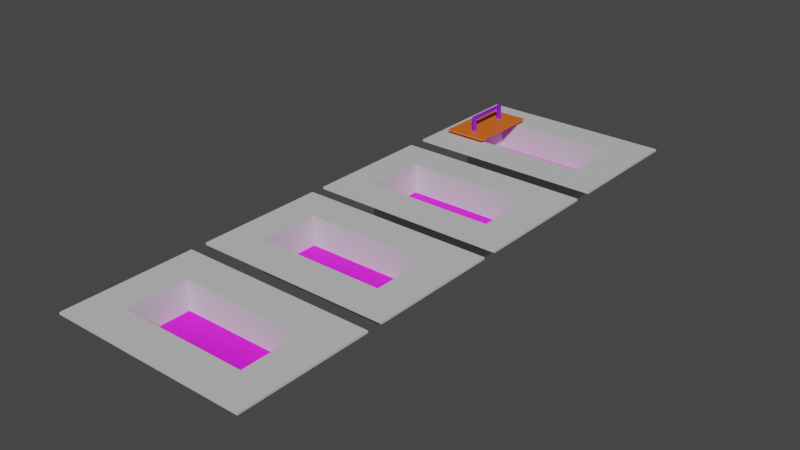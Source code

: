 # Source: whirlpool_bins.blend  (saved by Blender 3.0.42; exported with 4.5.12 LTS)
import bpy
from mathutils import Matrix  # noqa: F401  (used for matrix-valued properties, if any)

bpy.ops.wm.read_factory_settings(use_empty=True)
scene = bpy.context.scene
scene.name = 'Scene'

# ---- collections
col_collection = bpy.data.collections.new('Collection'); scene.collection.children.link(col_collection)

# ---- images (referenced by path relative to the original .blend; pixels are not part of the script)
import os
ASSET_DIR = os.environ.get("B2B_ASSET_DIR", "")  # directory of the original .blend (textures are referenced by path, not embedded)
HERE = os.path.dirname(os.path.abspath(__file__))  # packed textures are extracted next to this script under _unpacked/

def load_image(name, relpath, width, height, colorspace="sRGB"):
    """Load a texture the original file referenced (path relative to the .blend, or extracted next to this script)."""
    p = next((c for c in (os.path.join(HERE, relpath), os.path.join(ASSET_DIR, relpath)) if relpath and os.path.exists(c)), "")
    if p:
        img = bpy.data.images.load(p, check_existing=True)
        img.name = name
    else:  # same state as the original file: an image datablock whose file is absent (Cycles renders it pink)
        img = bpy.data.images.new(name, width, height)
        img.source = "FILE"
        img.filepath = "//" + (relpath or name)
    img.colorspace_settings.name = colorspace
    return img
img_earth_1_png = load_image('earth_1.png', 'earth_1.png', 1024, 1024, 'sRGB')
img_earth_2_png = load_image('earth_2.png', 'earth_2.png', 1024, 1024, 'sRGB')
img_abydos_1_png = load_image('abydos_1.png', 'abydos_1.png', 1024, 1024, 'sRGB')
img_abydos_2_png = load_image('abydos_2.png', 'abydos_2.png', 1024, 1024, 'sRGB')

# ---- materials (node trees are filled in below, after node groups)
mat_plastic = bpy.data.materials.new('Plastic')
mat_plastic.use_transparent_shadow = False
mat_decals_003 = bpy.data.materials.new('Decals.003')
mat_decals_003.use_transparent_shadow = False
mat_plastic_001 = bpy.data.materials.new('Plastic.001')
mat_plastic_001.use_transparent_shadow = False
mat_decals = bpy.data.materials.new('Decals')
mat_decals.use_transparent_shadow = False
mat_plastic_002 = bpy.data.materials.new('Plastic.002')
mat_plastic_002.use_transparent_shadow = False
mat_decals_001 = bpy.data.materials.new('Decals.001')
mat_decals_001.use_transparent_shadow = False
mat_plastic_003 = bpy.data.materials.new('Plastic.003')
mat_plastic_003.use_transparent_shadow = False
mat_decals_002 = bpy.data.materials.new('Decals.002')
mat_decals_002.use_transparent_shadow = False
mat_lid = bpy.data.materials.new('Lid')
mat_lid.use_transparent_shadow = False
mat_handle = bpy.data.materials.new('Handle')
mat_handle.use_transparent_shadow = False

# ---- material node trees
mat_plastic.use_nodes = True; mat_plastic.node_tree.nodes.clear()
_N = mat_plastic.node_tree.nodes; _L = mat_plastic.node_tree.links
n0 = _N.new('ShaderNodeBsdfPrincipled'); n0.name = 'Principled BSDF'; n0.location = (10, 300)
n0.distribution = 'GGX'
n0.subsurface_method = 'RANDOM_WALK_SKIN'
n0.inputs[0].default_value = (0.6, 0.6, 0.6, 1.0)
n0.inputs[3].default_value = 1.45
n0.inputs[27].default_value = (0.0, 0.0, 0.0, 1.0)
n0.inputs[28].default_value = 1.0
n1 = _N.new('ShaderNodeOutputMaterial'); n1.name = 'Material Output'; n1.location = (300, 300)
_L.new(n0.outputs[0], n1.inputs[0])
n1.is_active_output = True
mat_decals_003.use_nodes = True; mat_decals_003.node_tree.nodes.clear()
_N = mat_decals_003.node_tree.nodes; _L = mat_decals_003.node_tree.links
n0 = _N.new('ShaderNodeBsdfPrincipled'); n0.name = 'Principled BSDF'; n0.location = (10, 300)
n0.distribution = 'GGX'
n0.subsurface_method = 'RANDOM_WALK_SKIN'
n0.inputs[3].default_value = 1.45
n0.inputs[27].default_value = (0.0, 0.0, 0.0, 1.0)
n0.inputs[28].default_value = 1.0
n1 = _N.new('ShaderNodeOutputMaterial'); n1.name = 'Material Output'; n1.location = (300, 300)
n2 = _N.new('ShaderNodeTexImage'); n2.name = 'Image Texture'; n2.location = (-280, 260)
n2.image = img_earth_1_png
_L.new(n0.outputs[0], n1.inputs[0])
_L.new(n2.outputs[0], n0.inputs[0])
n1.is_active_output = True
mat_plastic_001.use_nodes = True; mat_plastic_001.node_tree.nodes.clear()
_N = mat_plastic_001.node_tree.nodes; _L = mat_plastic_001.node_tree.links
n0 = _N.new('ShaderNodeBsdfPrincipled'); n0.name = 'Principled BSDF'; n0.location = (10, 300)
n0.distribution = 'GGX'
n0.subsurface_method = 'RANDOM_WALK_SKIN'
n0.inputs[0].default_value = (0.6, 0.6, 0.6, 1.0)
n0.inputs[3].default_value = 1.45
n0.inputs[27].default_value = (0.0, 0.0, 0.0, 1.0)
n0.inputs[28].default_value = 1.0
n1 = _N.new('ShaderNodeOutputMaterial'); n1.name = 'Material Output'; n1.location = (300, 300)
_L.new(n0.outputs[0], n1.inputs[0])
n1.is_active_output = True
mat_decals.use_nodes = True; mat_decals.node_tree.nodes.clear()
_N = mat_decals.node_tree.nodes; _L = mat_decals.node_tree.links
n0 = _N.new('ShaderNodeBsdfPrincipled'); n0.name = 'Principled BSDF'; n0.location = (10, 300)
n0.distribution = 'GGX'
n0.subsurface_method = 'RANDOM_WALK_SKIN'
n0.inputs[3].default_value = 1.45
n0.inputs[27].default_value = (0.0, 0.0, 0.0, 1.0)
n0.inputs[28].default_value = 1.0
n1 = _N.new('ShaderNodeOutputMaterial'); n1.name = 'Material Output'; n1.location = (300, 300)
n2 = _N.new('ShaderNodeTexImage'); n2.name = 'Image Texture'; n2.location = (-280, 260)
n2.image = img_earth_2_png
_L.new(n0.outputs[0], n1.inputs[0])
_L.new(n2.outputs[0], n0.inputs[0])
n1.is_active_output = True
mat_plastic_002.use_nodes = True; mat_plastic_002.node_tree.nodes.clear()
_N = mat_plastic_002.node_tree.nodes; _L = mat_plastic_002.node_tree.links
n0 = _N.new('ShaderNodeBsdfPrincipled'); n0.name = 'Principled BSDF'; n0.location = (10, 300)
n0.distribution = 'GGX'
n0.subsurface_method = 'RANDOM_WALK_SKIN'
n0.inputs[0].default_value = (0.6, 0.6, 0.6, 1.0)
n0.inputs[3].default_value = 1.45
n0.inputs[27].default_value = (0.0, 0.0, 0.0, 1.0)
n0.inputs[28].default_value = 1.0
n1 = _N.new('ShaderNodeOutputMaterial'); n1.name = 'Material Output'; n1.location = (300, 300)
_L.new(n0.outputs[0], n1.inputs[0])
n1.is_active_output = True
mat_decals_001.use_nodes = True; mat_decals_001.node_tree.nodes.clear()
_N = mat_decals_001.node_tree.nodes; _L = mat_decals_001.node_tree.links
n0 = _N.new('ShaderNodeBsdfPrincipled'); n0.name = 'Principled BSDF'; n0.location = (10, 300)
n0.distribution = 'GGX'
n0.subsurface_method = 'RANDOM_WALK_SKIN'
n0.inputs[3].default_value = 1.45
n0.inputs[27].default_value = (0.0, 0.0, 0.0, 1.0)
n0.inputs[28].default_value = 1.0
n1 = _N.new('ShaderNodeOutputMaterial'); n1.name = 'Material Output'; n1.location = (300, 300)
n2 = _N.new('ShaderNodeTexImage'); n2.name = 'Image Texture'; n2.location = (-280, 260)
n2.image = img_abydos_1_png
_L.new(n0.outputs[0], n1.inputs[0])
_L.new(n2.outputs[0], n0.inputs[0])
n1.is_active_output = True
mat_plastic_003.use_nodes = True; mat_plastic_003.node_tree.nodes.clear()
_N = mat_plastic_003.node_tree.nodes; _L = mat_plastic_003.node_tree.links
n0 = _N.new('ShaderNodeBsdfPrincipled'); n0.name = 'Principled BSDF'; n0.location = (10, 300)
n0.distribution = 'GGX'
n0.subsurface_method = 'RANDOM_WALK_SKIN'
n0.inputs[0].default_value = (0.6, 0.6, 0.6, 1.0)
n0.inputs[3].default_value = 1.45
n0.inputs[27].default_value = (0.0, 0.0, 0.0, 1.0)
n0.inputs[28].default_value = 1.0
n1 = _N.new('ShaderNodeOutputMaterial'); n1.name = 'Material Output'; n1.location = (300, 300)
_L.new(n0.outputs[0], n1.inputs[0])
n1.is_active_output = True
mat_decals_002.use_nodes = True; mat_decals_002.node_tree.nodes.clear()
_N = mat_decals_002.node_tree.nodes; _L = mat_decals_002.node_tree.links
n0 = _N.new('ShaderNodeBsdfPrincipled'); n0.name = 'Principled BSDF'; n0.location = (10, 300)
n0.distribution = 'GGX'
n0.subsurface_method = 'RANDOM_WALK_SKIN'
n0.inputs[3].default_value = 1.45
n0.inputs[27].default_value = (0.0, 0.0, 0.0, 1.0)
n0.inputs[28].default_value = 1.0
n1 = _N.new('ShaderNodeOutputMaterial'); n1.name = 'Material Output'; n1.location = (300, 300)
n2 = _N.new('ShaderNodeTexImage'); n2.name = 'Image Texture'; n2.location = (-280, 260)
n2.image = img_abydos_2_png
_L.new(n0.outputs[0], n1.inputs[0])
_L.new(n2.outputs[0], n0.inputs[0])
n1.is_active_output = True
mat_lid.use_nodes = True; mat_lid.node_tree.nodes.clear()
_N = mat_lid.node_tree.nodes; _L = mat_lid.node_tree.links
n0 = _N.new('ShaderNodeBsdfPrincipled'); n0.name = 'Principled BSDF'; n0.location = (10, 300)
n0.distribution = 'GGX'
n0.subsurface_method = 'RANDOM_WALK_SKIN'
n0.inputs[0].default_value = (0.8, 0.148, 0.01005, 1.0)
n0.inputs[3].default_value = 1.45
n0.inputs[27].default_value = (0.0, 0.0, 0.0, 1.0)
n0.inputs[28].default_value = 1.0
n1 = _N.new('ShaderNodeOutputMaterial'); n1.name = 'Material Output'; n1.location = (300, 300)
_L.new(n0.outputs[0], n1.inputs[0])
n1.is_active_output = True
mat_handle.use_nodes = True; mat_handle.node_tree.nodes.clear()
_N = mat_handle.node_tree.nodes; _L = mat_handle.node_tree.links
n0 = _N.new('ShaderNodeBsdfPrincipled'); n0.name = 'Principled BSDF'; n0.location = (10, 300)
n0.distribution = 'GGX'
n0.subsurface_method = 'RANDOM_WALK_SKIN'
n0.inputs[0].default_value = (0.2592, 0.006018, 0.8, 1.0)
n0.inputs[3].default_value = 1.45
n0.inputs[27].default_value = (0.0, 0.0, 0.0, 1.0)
n0.inputs[28].default_value = 1.0
n1 = _N.new('ShaderNodeOutputMaterial'); n1.name = 'Material Output'; n1.location = (300, 300)
_L.new(n0.outputs[0], n1.inputs[0])
n1.is_active_output = True

# ---- world
world_world = bpy.data.worlds.new('World'); scene.world = world_world
world_world.use_nodes = True; world_world.node_tree.nodes.clear()
_N = world_world.node_tree.nodes; _L = world_world.node_tree.links
n0 = _N.new('ShaderNodeOutputWorld'); n0.name = 'World Output'; n0.location = (300, 300)
n1 = _N.new('ShaderNodeBackground'); n1.name = 'Background'; n1.location = (10, 300)
n1.inputs[0].default_value = (0.05088, 0.05088, 0.05088, 1.0)
_L.new(n1.outputs[0], n0.inputs[0])
n0.is_active_output = True
world_world.color = (0.05088, 0.05088, 0.05088)
world_world.use_sun_shadow = False
world_world.sun_shadow_jitter_overblur = 0.0

# ---- meshes
me_cube_001 = bpy.data.meshes.new('Cube.001')
me_cube_001.from_pydata([(-0.304, -0.1464, 0.000601), (-0.2969, -0.1394, 0.149), (-0.304, 0.1464, 0.000601), (-0.2969, 0.1394, 0.149), (0.304, -0.1464, 0.000601), (0.2969, -0.1394, 0.149), (0.304, 0.1464, 0.000601), (0.2969, 0.1394, 0.149), (-0.304, -0.1464, 0.149), (-0.304, 0.1464, 0.149), (0.304, 0.1464, 0.149), (0.304, -0.1464, 0.149), (-0.2969, -0.1394, 0.009925), (-0.2969, 0.1394, 0.009925), (0.2969, 0.1394, 0.009925), (0.2969, -0.1394, 0.009925), (-0.4573, -0.3031, 0.149), (-0.4573, 0.3031, 0.149), (0.4573, 0.3031, 0.149), (0.4573, -0.3031, 0.149), (-0.304, -0.1464, 0.149), (-0.304, 0.1464, 0.149), (0.304, 0.1464, 0.149), (0.304, -0.1464, 0.149), (-0.4573, -0.3031, 0.149), (-0.4573, 0.3031, 0.149), (0.4573, 0.3031, 0.149), (0.4573, -0.3031, 0.149), (-0.304, -0.1464, 0.149), (-0.304, 0.1464, 0.149), (0.304, 0.1464, 0.149), (0.304, -0.1464, 0.149), (-0.4573, -0.3031, 0.149), (-0.4573, 0.3031, 0.149), (0.4573, 0.3031, 0.149), (0.4573, -0.3031, 0.149), (-0.304, -0.1464, 0.149), (-0.304, 0.1464, 0.149), (0.304, 0.1464, 0.149), (0.304, -0.1464, 0.149), (-0.4573, -0.3031, 0.149), (-0.4573, 0.3031, 0.149), (0.4573, 0.3031, 0.149), (0.4573, -0.3031, 0.149), (-0.4573, -0.3031, 0.149), (-0.4573, -0.3031, 0.149), (-0.4573, 0.3031, 0.149), (-0.4573, 0.3031, 0.149), (-0.304, -0.1464, 0.139), (-0.4573, -0.3031, 0.139), (-0.4573, 0.3031, 0.139), (-0.304, 0.1464, 0.139), (0.304, -0.1464, 0.139), (0.4573, -0.3031, 0.139), (0.4573, 0.3031, 0.139), (0.304, 0.1464, 0.139)], [], [(0, 8, 9, 2), (2, 9, 10, 6), (6, 10, 11, 4), (4, 11, 8, 0), (2, 6, 4, 0), (1, 5, 15, 12), (1, 3, 9, 8), (3, 7, 10, 9), (7, 5, 11, 10), (5, 1, 8, 11), (14, 13, 12, 15), (7, 3, 13, 14), (5, 7, 14, 15), (3, 1, 12, 13), (18, 17, 25, 26), (16, 19, 27, 24), (11, 8, 20, 23), (8, 9, 21, 20), (23, 22, 30, 31), (24, 25, 33, 32), (26, 27, 35, 34), (22, 21, 29, 30), (9, 10, 22, 21), (19, 18, 26, 27), (10, 11, 23, 22), (17, 16, 24, 25), (29, 30, 38, 37), (31, 28, 36, 39), (34, 33, 41, 42), (32, 35, 43, 40), (21, 20, 28, 29), (27, 24, 32, 35), (25, 26, 34, 33), (20, 23, 31, 28), (36, 37, 41, 40), (39, 36, 40, 43), (37, 38, 42, 41), (38, 39, 43, 42), (35, 34, 42, 43), (33, 32, 40, 41), (30, 31, 39, 38), (28, 29, 37, 36), (44, 45, 46, 47), (48, 49, 50, 51), (52, 53, 49, 48), (51, 50, 54, 55), (55, 54, 53, 52), (37, 36, 48, 51), (43, 40, 49, 53), (24, 32, 45, 44), (40, 41, 50, 49), (38, 37, 51, 55), (32, 33, 46, 45), (41, 42, 54, 50), (39, 38, 55, 52), (42, 43, 53, 54), (25, 24, 44, 47), (33, 25, 47, 46), (36, 39, 52, 48)])
me_cube_001.polygons.foreach_set('material_index', [0, 0, 0, 0, 0, 0, 0, 0, 0, 0, 1, 0, 0, 0, 0, 0, 0, 0, 0, 0, 0, 0, 0, 0, 0, 0, 0, 0, 0, 0, 0, 0, 0, 0, 0, 0, 0, 0, 0, 0, 0, 0, 0, 0, 0, 0, 0, 0, 0, 0, 0, 0, 0, 0, 0, 0, 0, 0, 0])
_uv = me_cube_001.uv_layers.new(name='UVMap')
_uv.uv.foreach_set('vector', [0.375, 0.0, 0.625, 0.0, 0.625, 0.25, 0.375, 0.25, 0.375, 0.25, 0.625, 0.25, 0.625, 0.5, 0.375, 0.5, 0.375, 0.5, 0.625, 0.5, 0.625, 0.75, 0.375, 0.75, 0.375, 0.75, 0.625, 0.75, 0.625, 1.0, 0.375, 1.0, 0.125, 0.5, 0.375, 0.5, 0.375, 0.75, 0.125, 0.75, 0.8721, 0.744, 0.6279, 0.744, 0.6279, 0.744, 0.8721, 0.744, 0.8721, 0.744, 0.8721, 0.506, 0.875, 0.5, 0.875, 0.75, 0.8721, 0.506, 0.6279, 0.506, 0.625, 0.5, 0.875, 0.5, 0.6279, 0.506, 0.6279, 0.744, 0.625, 0.75, 0.625, 0.5, 0.6279, 0.744, 0.8721, 0.744, 0.875, 0.75, 0.625, 0.75, 0.01414, 0.958, 0.01414, 0.05639, 0.8606, 0.05639, 0.8606, 0.958, 0.6279, 0.506, 0.8721, 0.506, 0.8721, 0.506, 0.6279, 0.506, 0.6279, 0.744, 0.6279, 0.506, 0.6279, 0.506, 0.6279, 0.744, 0.8721, 0.506, 0.8721, 0.744, 0.8721, 0.744, 0.8721, 0.506, 0.0, 0.0, 0.0, 0.0, 0.0, 0.0, 0.0, 0.0, 0.0, 0.0, 0.0, 0.0, 0.0, 0.0, 0.0, 0.0, 0.625, 0.75, 0.875, 0.75, 0.875, 0.75, 0.625, 0.75, 0.875, 0.75, 0.875, 0.5, 0.875, 0.5, 0.875, 0.75, 0.625, 0.75, 0.625, 0.5, 0.625, 0.5, 0.625, 0.75, 0.0, 0.0, 0.0, 0.0, 0.0, 0.0, 0.0, 0.0, 0.0, 0.0, 0.0, 0.0, 0.0, 0.0, 0.0, 0.0, 0.625, 0.5, 0.875, 0.5, 0.875, 0.5, 0.625, 0.5, 0.875, 0.5, 0.625, 0.5, 0.625, 0.5, 0.875, 0.5, 0.0, 0.0, 0.0, 0.0, 0.0, 0.0, 0.0, 0.0, 0.625, 0.5, 0.625, 0.75, 0.625, 0.75, 0.625, 0.5, 0.0, 0.0, 0.0, 0.0, 0.0, 0.0, 0.0, 0.0, 0.875, 0.5, 0.625, 0.5, 0.625, 0.5, 0.875, 0.5, 0.625, 0.75, 0.875, 0.75, 0.875, 0.75, 0.625, 0.75, 0.0, 0.0, 0.0, 0.0, 0.0, 0.0, 0.0, 0.0, 0.0, 0.0, 0.0, 0.0, 0.0, 0.0, 0.0, 0.0, 0.875, 0.5, 0.875, 0.75, 0.875, 0.75, 0.875, 0.5, 0.0, 0.0, 0.0, 0.0, 0.0, 0.0, 0.0, 0.0, 0.0, 0.0, 0.0, 0.0, 0.0, 0.0, 0.0, 0.0, 0.875, 0.75, 0.625, 0.75, 0.625, 0.75, 0.875, 0.75, 0.625, 0.0, 0.625, 0.25, 0.625, 0.25, 0.625, 0.0, 0.625, 0.75, 0.625, 1.0, 0.625, 1.0, 0.625, 0.75, 0.625, 0.25, 0.625, 0.5, 0.625, 0.5, 0.625, 0.25, 0.625, 0.5, 0.625, 0.75, 0.625, 0.75, 0.625, 0.5, 0.0, 0.0, 0.0, 0.0, 0.0, 0.0, 0.0, 0.0, 0.0, 0.0, 0.0, 0.0, 0.0, 0.0, 0.0, 0.0, 0.625, 0.5, 0.625, 0.75, 0.625, 0.75, 0.625, 0.5, 0.875, 0.75, 0.875, 0.5, 0.875, 0.5, 0.875, 0.75, 0.0, 0.0, 0.0, 0.0, 0.0, 0.0, 0.0, 0.0, 0.625, 0.0, 0.625, 0.0, 0.625, 0.25, 0.625, 0.25, 0.625, 0.75, 0.625, 0.75, 0.625, 1.0, 0.625, 1.0, 0.625, 0.25, 0.625, 0.25, 0.625, 0.5, 0.625, 0.5, 0.625, 0.5, 0.625, 0.5, 0.625, 0.75, 0.625, 0.75, 0.625, 0.25, 0.625, 0.0, 0.625, 0.0, 0.625, 0.25, 0.625, 0.75, 0.625, 1.0, 0.625, 1.0, 0.625, 0.75, 0.0, 0.0, 0.0, 0.0, 0.0, 0.0, 0.0, 0.0, 0.625, 0.0, 0.625, 0.25, 0.625, 0.25, 0.625, 0.0, 0.625, 0.5, 0.625, 0.25, 0.625, 0.25, 0.625, 0.5, 0.0, 0.0, 0.0, 0.0, 0.0, 0.0, 0.0, 0.0, 0.625, 0.25, 0.625, 0.5, 0.625, 0.5, 0.625, 0.25, 0.625, 0.75, 0.625, 0.5, 0.625, 0.5, 0.625, 0.75, 0.625, 0.5, 0.625, 0.75, 0.625, 0.75, 0.625, 0.5, 0.0, 0.0, 0.0, 0.0, 0.0, 0.0, 0.0, 0.0, 0.0, 0.0, 0.0, 0.0, 0.0, 0.0, 0.0, 0.0, 0.625, 1.0, 0.625, 0.75, 0.625, 0.75, 0.625, 1.0])
me_cube_001.materials.append(mat_plastic)
me_cube_001.materials.append(mat_decals_003)
me_cube_001.use_remesh_fix_poles = True
me_cube_001.use_remesh_preserve_attributes = False
me_cube_001.update()
me_cube_003 = bpy.data.meshes.new('Cube.003')
me_cube_003.from_pydata([(-0.304, -0.1464, 0.000601), (-0.2969, -0.1394, 0.149), (-0.304, 0.1464, 0.000601), (-0.2969, 0.1394, 0.149), (0.304, -0.1464, 0.000601), (0.2969, -0.1394, 0.149), (0.304, 0.1464, 0.000601), (0.2969, 0.1394, 0.149), (-0.304, -0.1464, 0.149), (-0.304, 0.1464, 0.149), (0.304, 0.1464, 0.149), (0.304, -0.1464, 0.149), (-0.2969, -0.1394, 0.009925), (-0.2969, 0.1394, 0.009925), (0.2969, 0.1394, 0.009925), (0.2969, -0.1394, 0.009925), (-0.4573, -0.3031, 0.149), (-0.4573, 0.3031, 0.149), (0.4573, 0.3031, 0.149), (0.4573, -0.3031, 0.149), (-0.304, -0.1464, 0.149), (-0.304, 0.1464, 0.149), (0.304, 0.1464, 0.149), (0.304, -0.1464, 0.149), (-0.4573, -0.3031, 0.149), (-0.4573, 0.3031, 0.149), (0.4573, 0.3031, 0.149), (0.4573, -0.3031, 0.149), (-0.304, -0.1464, 0.149), (-0.304, 0.1464, 0.149), (0.304, 0.1464, 0.149), (0.304, -0.1464, 0.149), (-0.4573, -0.3031, 0.149), (-0.4573, 0.3031, 0.149), (0.4573, 0.3031, 0.149), (0.4573, -0.3031, 0.149), (-0.304, -0.1464, 0.149), (-0.304, 0.1464, 0.149), (0.304, 0.1464, 0.149), (0.304, -0.1464, 0.149), (-0.4573, -0.3031, 0.149), (-0.4573, 0.3031, 0.149), (0.4573, 0.3031, 0.149), (0.4573, -0.3031, 0.149), (-0.4573, -0.3031, 0.149), (-0.4573, -0.3031, 0.149), (-0.4573, 0.3031, 0.149), (-0.4573, 0.3031, 0.149), (-0.304, -0.1464, 0.139), (-0.4573, -0.3031, 0.139), (-0.4573, 0.3031, 0.139), (-0.304, 0.1464, 0.139), (0.304, -0.1464, 0.139), (0.4573, -0.3031, 0.139), (0.4573, 0.3031, 0.139), (0.304, 0.1464, 0.139)], [], [(0, 8, 9, 2), (2, 9, 10, 6), (6, 10, 11, 4), (4, 11, 8, 0), (2, 6, 4, 0), (1, 5, 15, 12), (1, 3, 9, 8), (3, 7, 10, 9), (7, 5, 11, 10), (5, 1, 8, 11), (14, 13, 12, 15), (7, 3, 13, 14), (5, 7, 14, 15), (3, 1, 12, 13), (18, 17, 25, 26), (16, 19, 27, 24), (11, 8, 20, 23), (8, 9, 21, 20), (23, 22, 30, 31), (24, 25, 33, 32), (26, 27, 35, 34), (22, 21, 29, 30), (9, 10, 22, 21), (19, 18, 26, 27), (10, 11, 23, 22), (17, 16, 24, 25), (29, 30, 38, 37), (31, 28, 36, 39), (34, 33, 41, 42), (32, 35, 43, 40), (21, 20, 28, 29), (27, 24, 32, 35), (25, 26, 34, 33), (20, 23, 31, 28), (36, 37, 41, 40), (39, 36, 40, 43), (37, 38, 42, 41), (38, 39, 43, 42), (35, 34, 42, 43), (33, 32, 40, 41), (30, 31, 39, 38), (28, 29, 37, 36), (44, 45, 46, 47), (48, 49, 50, 51), (52, 53, 49, 48), (51, 50, 54, 55), (55, 54, 53, 52), (37, 36, 48, 51), (43, 40, 49, 53), (24, 32, 45, 44), (40, 41, 50, 49), (38, 37, 51, 55), (32, 33, 46, 45), (41, 42, 54, 50), (39, 38, 55, 52), (42, 43, 53, 54), (25, 24, 44, 47), (33, 25, 47, 46), (36, 39, 52, 48)])
me_cube_003.polygons.foreach_set('material_index', [0, 0, 0, 0, 0, 0, 0, 0, 0, 0, 1, 0, 0, 0, 0, 0, 0, 0, 0, 0, 0, 0, 0, 0, 0, 0, 0, 0, 0, 0, 0, 0, 0, 0, 0, 0, 0, 0, 0, 0, 0, 0, 0, 0, 0, 0, 0, 0, 0, 0, 0, 0, 0, 0, 0, 0, 0, 0, 0])
_uv = me_cube_003.uv_layers.new(name='UVMap')
_uv.uv.foreach_set('vector', [0.375, 0.0, 0.625, 0.0, 0.625, 0.25, 0.375, 0.25, 0.375, 0.25, 0.625, 0.25, 0.625, 0.5, 0.375, 0.5, 0.375, 0.5, 0.625, 0.5, 0.625, 0.75, 0.375, 0.75, 0.375, 0.75, 0.625, 0.75, 0.625, 1.0, 0.375, 1.0, 0.125, 0.5, 0.375, 0.5, 0.375, 0.75, 0.125, 0.75, 0.8721, 0.744, 0.6279, 0.744, 0.6279, 0.744, 0.8721, 0.744, 0.8721, 0.744, 0.8721, 0.506, 0.875, 0.5, 0.875, 0.75, 0.8721, 0.506, 0.6279, 0.506, 0.625, 0.5, 0.875, 0.5, 0.6279, 0.506, 0.6279, 0.744, 0.625, 0.75, 0.625, 0.5, 0.6279, 0.744, 0.8721, 0.744, 0.875, 0.75, 0.625, 0.75, 0.1424, 0.8657, 0.1424, 0.1263, 0.8365, 0.1263, 0.8365, 0.8657, 0.6279, 0.506, 0.8721, 0.506, 0.8721, 0.506, 0.6279, 0.506, 0.6279, 0.744, 0.6279, 0.506, 0.6279, 0.506, 0.6279, 0.744, 0.8721, 0.506, 0.8721, 0.744, 0.8721, 0.744, 0.8721, 0.506, 0.0, 0.0, 0.0, 0.0, 0.0, 0.0, 0.0, 0.0, 0.0, 0.0, 0.0, 0.0, 0.0, 0.0, 0.0, 0.0, 0.625, 0.75, 0.875, 0.75, 0.875, 0.75, 0.625, 0.75, 0.875, 0.75, 0.875, 0.5, 0.875, 0.5, 0.875, 0.75, 0.625, 0.75, 0.625, 0.5, 0.625, 0.5, 0.625, 0.75, 0.0, 0.0, 0.0, 0.0, 0.0, 0.0, 0.0, 0.0, 0.0, 0.0, 0.0, 0.0, 0.0, 0.0, 0.0, 0.0, 0.625, 0.5, 0.875, 0.5, 0.875, 0.5, 0.625, 0.5, 0.875, 0.5, 0.625, 0.5, 0.625, 0.5, 0.875, 0.5, 0.0, 0.0, 0.0, 0.0, 0.0, 0.0, 0.0, 0.0, 0.625, 0.5, 0.625, 0.75, 0.625, 0.75, 0.625, 0.5, 0.0, 0.0, 0.0, 0.0, 0.0, 0.0, 0.0, 0.0, 0.875, 0.5, 0.625, 0.5, 0.625, 0.5, 0.875, 0.5, 0.625, 0.75, 0.875, 0.75, 0.875, 0.75, 0.625, 0.75, 0.0, 0.0, 0.0, 0.0, 0.0, 0.0, 0.0, 0.0, 0.0, 0.0, 0.0, 0.0, 0.0, 0.0, 0.0, 0.0, 0.875, 0.5, 0.875, 0.75, 0.875, 0.75, 0.875, 0.5, 0.0, 0.0, 0.0, 0.0, 0.0, 0.0, 0.0, 0.0, 0.0, 0.0, 0.0, 0.0, 0.0, 0.0, 0.0, 0.0, 0.875, 0.75, 0.625, 0.75, 0.625, 0.75, 0.875, 0.75, 0.625, 0.0, 0.625, 0.25, 0.625, 0.25, 0.625, 0.0, 0.625, 0.75, 0.625, 1.0, 0.625, 1.0, 0.625, 0.75, 0.625, 0.25, 0.625, 0.5, 0.625, 0.5, 0.625, 0.25, 0.625, 0.5, 0.625, 0.75, 0.625, 0.75, 0.625, 0.5, 0.0, 0.0, 0.0, 0.0, 0.0, 0.0, 0.0, 0.0, 0.0, 0.0, 0.0, 0.0, 0.0, 0.0, 0.0, 0.0, 0.625, 0.5, 0.625, 0.75, 0.625, 0.75, 0.625, 0.5, 0.875, 0.75, 0.875, 0.5, 0.875, 0.5, 0.875, 0.75, 0.0, 0.0, 0.0, 0.0, 0.0, 0.0, 0.0, 0.0, 0.625, 0.0, 0.625, 0.0, 0.625, 0.25, 0.625, 0.25, 0.625, 0.75, 0.625, 0.75, 0.625, 1.0, 0.625, 1.0, 0.625, 0.25, 0.625, 0.25, 0.625, 0.5, 0.625, 0.5, 0.625, 0.5, 0.625, 0.5, 0.625, 0.75, 0.625, 0.75, 0.625, 0.25, 0.625, 0.0, 0.625, 0.0, 0.625, 0.25, 0.625, 0.75, 0.625, 1.0, 0.625, 1.0, 0.625, 0.75, 0.0, 0.0, 0.0, 0.0, 0.0, 0.0, 0.0, 0.0, 0.625, 0.0, 0.625, 0.25, 0.625, 0.25, 0.625, 0.0, 0.625, 0.5, 0.625, 0.25, 0.625, 0.25, 0.625, 0.5, 0.0, 0.0, 0.0, 0.0, 0.0, 0.0, 0.0, 0.0, 0.625, 0.25, 0.625, 0.5, 0.625, 0.5, 0.625, 0.25, 0.625, 0.75, 0.625, 0.5, 0.625, 0.5, 0.625, 0.75, 0.625, 0.5, 0.625, 0.75, 0.625, 0.75, 0.625, 0.5, 0.0, 0.0, 0.0, 0.0, 0.0, 0.0, 0.0, 0.0, 0.0, 0.0, 0.0, 0.0, 0.0, 0.0, 0.0, 0.0, 0.625, 1.0, 0.625, 0.75, 0.625, 0.75, 0.625, 1.0])
me_cube_003.materials.append(mat_plastic_001)
me_cube_003.materials.append(mat_decals)
me_cube_003.use_remesh_fix_poles = True
me_cube_003.use_remesh_preserve_attributes = False
me_cube_003.update()
me_cube_004 = bpy.data.meshes.new('Cube.004')
me_cube_004.from_pydata([(-0.304, -0.1464, 0.000601), (-0.2969, -0.1394, 0.149), (-0.304, 0.1464, 0.000601), (-0.2969, 0.1394, 0.149), (0.304, -0.1464, 0.000601), (0.2969, -0.1394, 0.149), (0.304, 0.1464, 0.000601), (0.2969, 0.1394, 0.149), (-0.304, -0.1464, 0.149), (-0.304, 0.1464, 0.149), (0.304, 0.1464, 0.149), (0.304, -0.1464, 0.149), (-0.2969, -0.1394, 0.009925), (-0.2969, 0.1394, 0.009925), (0.2969, 0.1394, 0.009925), (0.2969, -0.1394, 0.009925), (-0.4573, -0.3031, 0.149), (-0.4573, 0.3031, 0.149), (0.4573, 0.3031, 0.149), (0.4573, -0.3031, 0.149), (-0.304, -0.1464, 0.149), (-0.304, 0.1464, 0.149), (0.304, 0.1464, 0.149), (0.304, -0.1464, 0.149), (-0.4573, -0.3031, 0.149), (-0.4573, 0.3031, 0.149), (0.4573, 0.3031, 0.149), (0.4573, -0.3031, 0.149), (-0.304, -0.1464, 0.149), (-0.304, 0.1464, 0.149), (0.304, 0.1464, 0.149), (0.304, -0.1464, 0.149), (-0.4573, -0.3031, 0.149), (-0.4573, 0.3031, 0.149), (0.4573, 0.3031, 0.149), (0.4573, -0.3031, 0.149), (-0.304, -0.1464, 0.149), (-0.304, 0.1464, 0.149), (0.304, 0.1464, 0.149), (0.304, -0.1464, 0.149), (-0.4573, -0.3031, 0.149), (-0.4573, 0.3031, 0.149), (0.4573, 0.3031, 0.149), (0.4573, -0.3031, 0.149), (-0.4573, -0.3031, 0.149), (-0.4573, -0.3031, 0.149), (-0.4573, 0.3031, 0.149), (-0.4573, 0.3031, 0.149), (-0.304, -0.1464, 0.139), (-0.4573, -0.3031, 0.139), (-0.4573, 0.3031, 0.139), (-0.304, 0.1464, 0.139), (0.304, -0.1464, 0.139), (0.4573, -0.3031, 0.139), (0.4573, 0.3031, 0.139), (0.304, 0.1464, 0.139)], [], [(0, 8, 9, 2), (2, 9, 10, 6), (6, 10, 11, 4), (4, 11, 8, 0), (2, 6, 4, 0), (1, 5, 15, 12), (1, 3, 9, 8), (3, 7, 10, 9), (7, 5, 11, 10), (5, 1, 8, 11), (14, 13, 12, 15), (7, 3, 13, 14), (5, 7, 14, 15), (3, 1, 12, 13), (18, 17, 25, 26), (16, 19, 27, 24), (11, 8, 20, 23), (8, 9, 21, 20), (23, 22, 30, 31), (24, 25, 33, 32), (26, 27, 35, 34), (22, 21, 29, 30), (9, 10, 22, 21), (19, 18, 26, 27), (10, 11, 23, 22), (17, 16, 24, 25), (29, 30, 38, 37), (31, 28, 36, 39), (34, 33, 41, 42), (32, 35, 43, 40), (21, 20, 28, 29), (27, 24, 32, 35), (25, 26, 34, 33), (20, 23, 31, 28), (36, 37, 41, 40), (39, 36, 40, 43), (37, 38, 42, 41), (38, 39, 43, 42), (35, 34, 42, 43), (33, 32, 40, 41), (30, 31, 39, 38), (28, 29, 37, 36), (44, 45, 46, 47), (48, 49, 50, 51), (52, 53, 49, 48), (51, 50, 54, 55), (55, 54, 53, 52), (37, 36, 48, 51), (43, 40, 49, 53), (24, 32, 45, 44), (40, 41, 50, 49), (38, 37, 51, 55), (32, 33, 46, 45), (41, 42, 54, 50), (39, 38, 55, 52), (42, 43, 53, 54), (25, 24, 44, 47), (33, 25, 47, 46), (36, 39, 52, 48)])
me_cube_004.polygons.foreach_set('material_index', [0, 0, 0, 0, 0, 0, 0, 0, 0, 0, 1, 0, 0, 0, 0, 0, 0, 0, 0, 0, 0, 0, 0, 0, 0, 0, 0, 0, 0, 0, 0, 0, 0, 0, 0, 0, 0, 0, 0, 0, 0, 0, 0, 0, 0, 0, 0, 0, 0, 0, 0, 0, 0, 0, 0, 0, 0, 0, 0])
_uv = me_cube_004.uv_layers.new(name='UVMap')
_uv.uv.foreach_set('vector', [0.375, 0.0, 0.625, 0.0, 0.625, 0.25, 0.375, 0.25, 0.375, 0.25, 0.625, 0.25, 0.625, 0.5, 0.375, 0.5, 0.375, 0.5, 0.625, 0.5, 0.625, 0.75, 0.375, 0.75, 0.375, 0.75, 0.625, 0.75, 0.625, 1.0, 0.375, 1.0, 0.125, 0.5, 0.375, 0.5, 0.375, 0.75, 0.125, 0.75, 0.8721, 0.744, 0.6279, 0.744, 0.6279, 0.744, 0.8721, 0.744, 0.8721, 0.744, 0.8721, 0.506, 0.875, 0.5, 0.875, 0.75, 0.8721, 0.506, 0.6279, 0.506, 0.625, 0.5, 0.875, 0.5, 0.6279, 0.506, 0.6279, 0.744, 0.625, 0.75, 0.625, 0.5, 0.6279, 0.744, 0.8721, 0.744, 0.875, 0.75, 0.625, 0.75, 0.07125, 0.9272, 0.07125, 0.0786, 0.8679, 0.0786, 0.8679, 0.9272, 0.6279, 0.506, 0.8721, 0.506, 0.8721, 0.506, 0.6279, 0.506, 0.6279, 0.744, 0.6279, 0.506, 0.6279, 0.506, 0.6279, 0.744, 0.8721, 0.506, 0.8721, 0.744, 0.8721, 0.744, 0.8721, 0.506, 0.0, 0.0, 0.0, 0.0, 0.0, 0.0, 0.0, 0.0, 0.0, 0.0, 0.0, 0.0, 0.0, 0.0, 0.0, 0.0, 0.625, 0.75, 0.875, 0.75, 0.875, 0.75, 0.625, 0.75, 0.875, 0.75, 0.875, 0.5, 0.875, 0.5, 0.875, 0.75, 0.625, 0.75, 0.625, 0.5, 0.625, 0.5, 0.625, 0.75, 0.0, 0.0, 0.0, 0.0, 0.0, 0.0, 0.0, 0.0, 0.0, 0.0, 0.0, 0.0, 0.0, 0.0, 0.0, 0.0, 0.625, 0.5, 0.875, 0.5, 0.875, 0.5, 0.625, 0.5, 0.875, 0.5, 0.625, 0.5, 0.625, 0.5, 0.875, 0.5, 0.0, 0.0, 0.0, 0.0, 0.0, 0.0, 0.0, 0.0, 0.625, 0.5, 0.625, 0.75, 0.625, 0.75, 0.625, 0.5, 0.0, 0.0, 0.0, 0.0, 0.0, 0.0, 0.0, 0.0, 0.875, 0.5, 0.625, 0.5, 0.625, 0.5, 0.875, 0.5, 0.625, 0.75, 0.875, 0.75, 0.875, 0.75, 0.625, 0.75, 0.0, 0.0, 0.0, 0.0, 0.0, 0.0, 0.0, 0.0, 0.0, 0.0, 0.0, 0.0, 0.0, 0.0, 0.0, 0.0, 0.875, 0.5, 0.875, 0.75, 0.875, 0.75, 0.875, 0.5, 0.0, 0.0, 0.0, 0.0, 0.0, 0.0, 0.0, 0.0, 0.0, 0.0, 0.0, 0.0, 0.0, 0.0, 0.0, 0.0, 0.875, 0.75, 0.625, 0.75, 0.625, 0.75, 0.875, 0.75, 0.625, 0.0, 0.625, 0.25, 0.625, 0.25, 0.625, 0.0, 0.625, 0.75, 0.625, 1.0, 0.625, 1.0, 0.625, 0.75, 0.625, 0.25, 0.625, 0.5, 0.625, 0.5, 0.625, 0.25, 0.625, 0.5, 0.625, 0.75, 0.625, 0.75, 0.625, 0.5, 0.0, 0.0, 0.0, 0.0, 0.0, 0.0, 0.0, 0.0, 0.0, 0.0, 0.0, 0.0, 0.0, 0.0, 0.0, 0.0, 0.625, 0.5, 0.625, 0.75, 0.625, 0.75, 0.625, 0.5, 0.875, 0.75, 0.875, 0.5, 0.875, 0.5, 0.875, 0.75, 0.0, 0.0, 0.0, 0.0, 0.0, 0.0, 0.0, 0.0, 0.625, 0.0, 0.625, 0.0, 0.625, 0.25, 0.625, 0.25, 0.625, 0.75, 0.625, 0.75, 0.625, 1.0, 0.625, 1.0, 0.625, 0.25, 0.625, 0.25, 0.625, 0.5, 0.625, 0.5, 0.625, 0.5, 0.625, 0.5, 0.625, 0.75, 0.625, 0.75, 0.625, 0.25, 0.625, 0.0, 0.625, 0.0, 0.625, 0.25, 0.625, 0.75, 0.625, 1.0, 0.625, 1.0, 0.625, 0.75, 0.0, 0.0, 0.0, 0.0, 0.0, 0.0, 0.0, 0.0, 0.625, 0.0, 0.625, 0.25, 0.625, 0.25, 0.625, 0.0, 0.625, 0.5, 0.625, 0.25, 0.625, 0.25, 0.625, 0.5, 0.0, 0.0, 0.0, 0.0, 0.0, 0.0, 0.0, 0.0, 0.625, 0.25, 0.625, 0.5, 0.625, 0.5, 0.625, 0.25, 0.625, 0.75, 0.625, 0.5, 0.625, 0.5, 0.625, 0.75, 0.625, 0.5, 0.625, 0.75, 0.625, 0.75, 0.625, 0.5, 0.0, 0.0, 0.0, 0.0, 0.0, 0.0, 0.0, 0.0, 0.0, 0.0, 0.0, 0.0, 0.0, 0.0, 0.0, 0.0, 0.625, 1.0, 0.625, 0.75, 0.625, 0.75, 0.625, 1.0])
me_cube_004.materials.append(mat_plastic_002)
me_cube_004.materials.append(mat_decals_001)
me_cube_004.use_remesh_fix_poles = True
me_cube_004.use_remesh_preserve_attributes = False
me_cube_004.update()
me_cube_005 = bpy.data.meshes.new('Cube.005')
me_cube_005.from_pydata([(-0.304, -0.1464, 0.000601), (-0.2969, -0.1394, 0.149), (-0.304, 0.1464, 0.000601), (-0.2969, 0.1394, 0.149), (0.304, -0.1464, 0.000601), (0.2969, -0.1394, 0.149), (0.304, 0.1464, 0.000601), (0.2969, 0.1394, 0.149), (-0.304, -0.1464, 0.149), (-0.304, 0.1464, 0.149), (0.304, 0.1464, 0.149), (0.304, -0.1464, 0.149), (-0.2969, -0.1394, 0.009925), (-0.2969, 0.1394, 0.009925), (0.2969, 0.1394, 0.009925), (0.2969, -0.1394, 0.009925), (-0.4573, -0.3031, 0.149), (-0.4573, 0.3031, 0.149), (0.4573, 0.3031, 0.149), (0.4573, -0.3031, 0.149), (-0.304, -0.1464, 0.149), (-0.304, 0.1464, 0.149), (0.304, 0.1464, 0.149), (0.304, -0.1464, 0.149), (-0.4573, -0.3031, 0.149), (-0.4573, 0.3031, 0.149), (0.4573, 0.3031, 0.149), (0.4573, -0.3031, 0.149), (-0.304, -0.1464, 0.149), (-0.304, 0.1464, 0.149), (0.304, 0.1464, 0.149), (0.304, -0.1464, 0.149), (-0.4573, -0.3031, 0.149), (-0.4573, 0.3031, 0.149), (0.4573, 0.3031, 0.149), (0.4573, -0.3031, 0.149), (-0.304, -0.1464, 0.149), (-0.304, 0.1464, 0.149), (0.304, 0.1464, 0.149), (0.304, -0.1464, 0.149), (-0.4573, -0.3031, 0.149), (-0.4573, 0.3031, 0.149), (0.4573, 0.3031, 0.149), (0.4573, -0.3031, 0.149), (-0.4573, -0.3031, 0.149), (-0.4573, -0.3031, 0.149), (-0.4573, 0.3031, 0.149), (-0.4573, 0.3031, 0.149), (-0.304, -0.1464, 0.139), (-0.4573, -0.3031, 0.139), (-0.4573, 0.3031, 0.139), (-0.304, 0.1464, 0.139), (0.304, -0.1464, 0.139), (0.4573, -0.3031, 0.139), (0.4573, 0.3031, 0.139), (0.304, 0.1464, 0.139)], [], [(0, 8, 9, 2), (2, 9, 10, 6), (6, 10, 11, 4), (4, 11, 8, 0), (2, 6, 4, 0), (1, 5, 15, 12), (1, 3, 9, 8), (3, 7, 10, 9), (7, 5, 11, 10), (5, 1, 8, 11), (14, 13, 12, 15), (7, 3, 13, 14), (5, 7, 14, 15), (3, 1, 12, 13), (18, 17, 25, 26), (16, 19, 27, 24), (11, 8, 20, 23), (8, 9, 21, 20), (23, 22, 30, 31), (24, 25, 33, 32), (26, 27, 35, 34), (22, 21, 29, 30), (9, 10, 22, 21), (19, 18, 26, 27), (10, 11, 23, 22), (17, 16, 24, 25), (29, 30, 38, 37), (31, 28, 36, 39), (34, 33, 41, 42), (32, 35, 43, 40), (21, 20, 28, 29), (27, 24, 32, 35), (25, 26, 34, 33), (20, 23, 31, 28), (36, 37, 41, 40), (39, 36, 40, 43), (37, 38, 42, 41), (38, 39, 43, 42), (35, 34, 42, 43), (33, 32, 40, 41), (30, 31, 39, 38), (28, 29, 37, 36), (44, 45, 46, 47), (48, 49, 50, 51), (52, 53, 49, 48), (51, 50, 54, 55), (55, 54, 53, 52), (37, 36, 48, 51), (43, 40, 49, 53), (24, 32, 45, 44), (40, 41, 50, 49), (38, 37, 51, 55), (32, 33, 46, 45), (41, 42, 54, 50), (39, 38, 55, 52), (42, 43, 53, 54), (25, 24, 44, 47), (33, 25, 47, 46), (36, 39, 52, 48)])
me_cube_005.polygons.foreach_set('material_index', [0, 0, 0, 0, 0, 0, 0, 0, 0, 0, 1, 0, 0, 0, 0, 0, 0, 0, 0, 0, 0, 0, 0, 0, 0, 0, 0, 0, 0, 0, 0, 0, 0, 0, 0, 0, 0, 0, 0, 0, 0, 0, 0, 0, 0, 0, 0, 0, 0, 0, 0, 0, 0, 0, 0, 0, 0, 0, 0])
_uv = me_cube_005.uv_layers.new(name='UVMap')
_uv.uv.foreach_set('vector', [0.375, 0.0, 0.625, 0.0, 0.625, 0.25, 0.375, 0.25, 0.375, 0.25, 0.625, 0.25, 0.625, 0.5, 0.375, 0.5, 0.375, 0.5, 0.625, 0.5, 0.625, 0.75, 0.375, 0.75, 0.375, 0.75, 0.625, 0.75, 0.625, 1.0, 0.375, 1.0, 0.125, 0.5, 0.375, 0.5, 0.375, 0.75, 0.125, 0.75, 0.8721, 0.744, 0.6279, 0.744, 0.6279, 0.744, 0.8721, 0.744, 0.8721, 0.744, 0.8721, 0.506, 0.875, 0.5, 0.875, 0.75, 0.8721, 0.506, 0.6279, 0.506, 0.625, 0.5, 0.875, 0.5, 0.6279, 0.506, 0.6279, 0.744, 0.625, 0.75, 0.625, 0.5, 0.6279, 0.744, 0.8721, 0.744, 0.875, 0.75, 0.625, 0.75, 0.0139, 0.9823, 0.0139, 0.02053, 0.9168, 0.02053, 0.9168, 0.9823, 0.6279, 0.506, 0.8721, 0.506, 0.8721, 0.506, 0.6279, 0.506, 0.6279, 0.744, 0.6279, 0.506, 0.6279, 0.506, 0.6279, 0.744, 0.8721, 0.506, 0.8721, 0.744, 0.8721, 0.744, 0.8721, 0.506, 0.0, 0.0, 0.0, 0.0, 0.0, 0.0, 0.0, 0.0, 0.0, 0.0, 0.0, 0.0, 0.0, 0.0, 0.0, 0.0, 0.625, 0.75, 0.875, 0.75, 0.875, 0.75, 0.625, 0.75, 0.875, 0.75, 0.875, 0.5, 0.875, 0.5, 0.875, 0.75, 0.625, 0.75, 0.625, 0.5, 0.625, 0.5, 0.625, 0.75, 0.0, 0.0, 0.0, 0.0, 0.0, 0.0, 0.0, 0.0, 0.0, 0.0, 0.0, 0.0, 0.0, 0.0, 0.0, 0.0, 0.625, 0.5, 0.875, 0.5, 0.875, 0.5, 0.625, 0.5, 0.875, 0.5, 0.625, 0.5, 0.625, 0.5, 0.875, 0.5, 0.0, 0.0, 0.0, 0.0, 0.0, 0.0, 0.0, 0.0, 0.625, 0.5, 0.625, 0.75, 0.625, 0.75, 0.625, 0.5, 0.0, 0.0, 0.0, 0.0, 0.0, 0.0, 0.0, 0.0, 0.875, 0.5, 0.625, 0.5, 0.625, 0.5, 0.875, 0.5, 0.625, 0.75, 0.875, 0.75, 0.875, 0.75, 0.625, 0.75, 0.0, 0.0, 0.0, 0.0, 0.0, 0.0, 0.0, 0.0, 0.0, 0.0, 0.0, 0.0, 0.0, 0.0, 0.0, 0.0, 0.875, 0.5, 0.875, 0.75, 0.875, 0.75, 0.875, 0.5, 0.0, 0.0, 0.0, 0.0, 0.0, 0.0, 0.0, 0.0, 0.0, 0.0, 0.0, 0.0, 0.0, 0.0, 0.0, 0.0, 0.875, 0.75, 0.625, 0.75, 0.625, 0.75, 0.875, 0.75, 0.625, 0.0, 0.625, 0.25, 0.625, 0.25, 0.625, 0.0, 0.625, 0.75, 0.625, 1.0, 0.625, 1.0, 0.625, 0.75, 0.625, 0.25, 0.625, 0.5, 0.625, 0.5, 0.625, 0.25, 0.625, 0.5, 0.625, 0.75, 0.625, 0.75, 0.625, 0.5, 0.0, 0.0, 0.0, 0.0, 0.0, 0.0, 0.0, 0.0, 0.0, 0.0, 0.0, 0.0, 0.0, 0.0, 0.0, 0.0, 0.625, 0.5, 0.625, 0.75, 0.625, 0.75, 0.625, 0.5, 0.875, 0.75, 0.875, 0.5, 0.875, 0.5, 0.875, 0.75, 0.0, 0.0, 0.0, 0.0, 0.0, 0.0, 0.0, 0.0, 0.625, 0.0, 0.625, 0.0, 0.625, 0.25, 0.625, 0.25, 0.625, 0.75, 0.625, 0.75, 0.625, 1.0, 0.625, 1.0, 0.625, 0.25, 0.625, 0.25, 0.625, 0.5, 0.625, 0.5, 0.625, 0.5, 0.625, 0.5, 0.625, 0.75, 0.625, 0.75, 0.625, 0.25, 0.625, 0.0, 0.625, 0.0, 0.625, 0.25, 0.625, 0.75, 0.625, 1.0, 0.625, 1.0, 0.625, 0.75, 0.0, 0.0, 0.0, 0.0, 0.0, 0.0, 0.0, 0.0, 0.625, 0.0, 0.625, 0.25, 0.625, 0.25, 0.625, 0.0, 0.625, 0.5, 0.625, 0.25, 0.625, 0.25, 0.625, 0.5, 0.0, 0.0, 0.0, 0.0, 0.0, 0.0, 0.0, 0.0, 0.625, 0.25, 0.625, 0.5, 0.625, 0.5, 0.625, 0.25, 0.625, 0.75, 0.625, 0.5, 0.625, 0.5, 0.625, 0.75, 0.625, 0.5, 0.625, 0.75, 0.625, 0.75, 0.625, 0.5, 0.0, 0.0, 0.0, 0.0, 0.0, 0.0, 0.0, 0.0, 0.0, 0.0, 0.0, 0.0, 0.0, 0.0, 0.0, 0.0, 0.625, 1.0, 0.625, 0.75, 0.625, 0.75, 0.625, 1.0])
me_cube_005.materials.append(mat_plastic_003)
me_cube_005.materials.append(mat_decals_002)
me_cube_005.use_remesh_fix_poles = True
me_cube_005.use_remesh_preserve_attributes = False
me_cube_005.update()
me_plane_002 = bpy.data.meshes.new('Plane.002')
me_plane_002.from_pydata([(-0.3144, 0.09664, 0.1747), (-0.3101, 0.09233, 0.1747), (-0.3042, 0.09075, 0.1747), (-0.2983, 0.09233, 0.1747), (-0.294, 0.09664, 0.1747), (-0.2924, 0.1025, 0.1747), (-0.294, 0.1084, 0.1747), (-0.2983, 0.1127, 0.1747), (-0.3042, 0.1143, 0.1747), (-0.3101, 0.1127, 0.1747), (-0.3144, 0.1084, 0.1747), (-0.316, 0.1025, 0.1747), (-0.3144, 0.09836, 0.2315), (-0.3101, 0.09531, 0.2284), (-0.3042, 0.0942, 0.2273), (-0.2983, 0.09531, 0.2284), (-0.294, 0.09836, 0.2315), (-0.2924, 0.1025, 0.2356), (-0.294, 0.1067, 0.2398), (-0.2983, 0.1097, 0.2428), (-0.3042, 0.1109, 0.2439), (-0.3101, 0.1097, 0.2428), (-0.3144, 0.1067, 0.2398), (-0.316, 0.1025, 0.2356), (-0.3144, -0.09736, 0.2315), (-0.3101, -0.09432, 0.2284), (-0.3042, -0.0932, 0.2273), (-0.2983, -0.09432, 0.2284), (-0.294, -0.09736, 0.2315), (-0.2924, -0.1015, 0.2356), (-0.294, -0.1057, 0.2398), (-0.2983, -0.1087, 0.2428), (-0.3042, -0.1099, 0.2439), (-0.3101, -0.1087, 0.2428), (-0.3144, -0.1057, 0.2398), (-0.316, -0.1015, 0.2356), (-0.3144, -0.09564, 0.1747), (-0.3101, -0.09133, 0.1747), (-0.3042, -0.08975, 0.1747), (-0.2983, -0.09133, 0.1747), (-0.294, -0.09564, 0.1747), (-0.2924, -0.1015, 0.1747), (-0.294, -0.1074, 0.1747), (-0.2983, -0.1117, 0.1747), (-0.3042, -0.1133, 0.1747), (-0.3101, -0.1117, 0.1747), (-0.3144, -0.1074, 0.1747), (-0.316, -0.1015, 0.1747), (-0.2034, -0.1712, 0.1646), (-0.4046, -0.1712, 0.1646), (-0.2034, 0.1736, 0.1646), (-0.4046, 0.1736, 0.1646), (-0.2034, -0.1712, 0.1746), (-0.2034, 0.1736, 0.1746), (-0.4046, 0.1736, 0.1746), (-0.4046, -0.1712, 0.1746)], [], [(0, 12, 23, 11), (1, 13, 12, 0), (2, 14, 13, 1), (3, 15, 14, 2), (4, 16, 15, 3), (5, 17, 16, 4), (6, 18, 17, 5), (7, 19, 18, 6), (8, 20, 19, 7), (9, 21, 20, 8), (10, 22, 21, 9), (11, 23, 22, 10), (12, 24, 35, 23), (13, 25, 24, 12), (14, 26, 25, 13), (15, 27, 26, 14), (16, 28, 27, 15), (17, 29, 28, 16), (18, 30, 29, 17), (19, 31, 30, 18), (20, 32, 31, 19), (21, 33, 32, 20), (22, 34, 33, 21), (23, 35, 34, 22), (24, 36, 47, 35), (25, 37, 36, 24), (26, 38, 37, 25), (27, 39, 38, 26), (28, 40, 39, 27), (29, 41, 40, 28), (30, 42, 41, 29), (31, 43, 42, 30), (32, 44, 43, 31), (33, 45, 44, 32), (34, 46, 45, 33), (35, 47, 46, 34), (48, 49, 51, 50), (52, 53, 54, 55), (50, 51, 54, 53), (49, 48, 52, 55), (51, 49, 55, 54), (48, 50, 53, 52)])
me_plane_002.polygons.foreach_set('material_index', [1, 1, 1, 1, 1, 1, 1, 1, 1, 1, 1, 1, 1, 1, 1, 1, 1, 1, 1, 1, 1, 1, 1, 1, 1, 1, 1, 1, 1, 1, 1, 1, 1, 1, 1, 1, 0, 0, 0, 0, 0, 0])
_uv = me_plane_002.uv_layers.new(name='UVMap')
_uv.uv.foreach_set('vector', [0.0, 1.0, 0.3333, 1.0, 0.3333, 0.9167, 0.0, 0.9167, 0.0, 0.08333, 0.3333, 0.08333, 0.3333, 0.0, 0.0, 0.0, 0.0, 0.1667, 0.3333, 0.1667, 0.3333, 0.08333, 0.0, 0.08333, 0.0, 0.25, 0.3333, 0.25, 0.3333, 0.1667, 0.0, 0.1667, 0.0, 0.3333, 0.3333, 0.3333, 0.3333, 0.25, 0.0, 0.25, 0.0, 0.4167, 0.3333, 0.4167, 0.3333, 0.3333, 0.0, 0.3333, 0.0, 0.5, 0.3333, 0.5, 0.3333, 0.4167, 0.0, 0.4167, 0.0, 0.5833, 0.3333, 0.5833, 0.3333, 0.5, 0.0, 0.5, 0.0, 0.6667, 0.3333, 0.6667, 0.3333, 0.5833, 0.0, 0.5833, 0.0, 0.75, 0.3333, 0.75, 0.3333, 0.6667, 0.0, 0.6667, 0.0, 0.8333, 0.3333, 0.8333, 0.3333, 0.75, 0.0, 0.75, 0.0, 0.9167, 0.3333, 0.9167, 0.3333, 0.8333, 0.0, 0.8333, 0.3333, 1.0, 0.6667, 1.0, 0.6667, 0.9167, 0.3333, 0.9167, 0.3333, 0.08333, 0.6667, 0.08333, 0.6667, 0.0, 0.3333, 0.0, 0.3333, 0.1667, 0.6667, 0.1667, 0.6667, 0.08333, 0.3333, 0.08333, 0.3333, 0.25, 0.6667, 0.25, 0.6667, 0.1667, 0.3333, 0.1667, 0.3333, 0.3333, 0.6667, 0.3333, 0.6667, 0.25, 0.3333, 0.25, 0.3333, 0.4167, 0.6667, 0.4167, 0.6667, 0.3333, 0.3333, 0.3333, 0.3333, 0.5, 0.6667, 0.5, 0.6667, 0.4167, 0.3333, 0.4167, 0.3333, 0.5833, 0.6667, 0.5833, 0.6667, 0.5, 0.3333, 0.5, 0.3333, 0.6667, 0.6667, 0.6667, 0.6667, 0.5833, 0.3333, 0.5833, 0.3333, 0.75, 0.6667, 0.75, 0.6667, 0.6667, 0.3333, 0.6667, 0.3333, 0.8333, 0.6667, 0.8333, 0.6667, 0.75, 0.3333, 0.75, 0.3333, 0.9167, 0.6667, 0.9167, 0.6667, 0.8333, 0.3333, 0.8333, 0.6667, 1.0, 1.0, 1.0, 1.0, 0.9167, 0.6667, 0.9167, 0.6667, 0.08333, 1.0, 0.08333, 1.0, 0.0, 0.6667, 0.0, 0.6667, 0.1667, 1.0, 0.1667, 1.0, 0.08333, 0.6667, 0.08333, 0.6667, 0.25, 1.0, 0.25, 1.0, 0.1667, 0.6667, 0.1667, 0.6667, 0.3333, 1.0, 0.3333, 1.0, 0.25, 0.6667, 0.25, 0.6667, 0.4167, 1.0, 0.4167, 1.0, 0.3333, 0.6667, 0.3333, 0.6667, 0.5, 1.0, 0.5, 1.0, 0.4167, 0.6667, 0.4167, 0.6667, 0.5833, 1.0, 0.5833, 1.0, 0.5, 0.6667, 0.5, 0.6667, 0.6667, 1.0, 0.6667, 1.0, 0.5833, 0.6667, 0.5833, 0.6667, 0.75, 1.0, 0.75, 1.0, 0.6667, 0.6667, 0.6667, 0.6667, 0.8333, 1.0, 0.8333, 1.0, 0.75, 0.6667, 0.75, 0.6667, 0.9167, 1.0, 0.9167, 1.0, 0.8333, 0.6667, 0.8333, 0.0, 0.0, 1.0, 0.0, 1.0, 1.0, 0.0, 1.0, 0.0, 0.0, 0.0, 1.0, 1.0, 1.0, 1.0, 0.0, 0.0, 1.0, 1.0, 1.0, 1.0, 1.0, 0.0, 1.0, 1.0, 0.0, 0.0, 0.0, 0.0, 0.0, 1.0, 0.0, 1.0, 1.0, 1.0, 0.0, 1.0, 0.0, 1.0, 1.0, 0.0, 0.0, 0.0, 1.0, 0.0, 1.0, 0.0, 0.0])
me_plane_002.materials.append(mat_lid)
me_plane_002.materials.append(mat_handle)
me_plane_002.use_remesh_fix_poles = True
me_plane_002.use_remesh_preserve_attributes = False
me_plane_002.update()

# ---- objects
ob_bin_earth_1 = bpy.data.objects.new('Bin Earth 1', me_cube_001)
ob_bin_earth_2 = bpy.data.objects.new('Bin Earth 2', me_cube_003)
ob_bin_abydos_1 = bpy.data.objects.new('Bin Abydos 1', me_cube_004)
ob_bin_abydos_2 = bpy.data.objects.new('Bin Abydos 2', me_cube_005)
ob_lid = bpy.data.objects.new('Lid', me_plane_002)

# ---- transforms, parenting, visibility, modifiers, constraints
ob_bin_earth_1.location = (0.0, -1.368, 0.0)
ob_bin_earth_2.location = (0.0, -2.047, 0.0)
ob_bin_abydos_1.location = (0.0, -0.6941, 0.0)
ob_bin_abydos_2.location = (0.0, 0.0, 0.0)
ob_lid.location = (0.0, 0.0, 0.0)

# ---- collection membership
col_collection.objects.link(ob_bin_earth_1)
col_collection.objects.link(ob_bin_earth_2)
col_collection.objects.link(ob_bin_abydos_1)
col_collection.objects.link(ob_bin_abydos_2)
col_collection.objects.link(ob_lid)

# ---- scene / render settings (as saved in the file)
scene.frame_start = 1; scene.frame_end = 250; scene.frame_set(195)
scene.render.engine = 'BLENDER_EEVEE_NEXT'
scene.cycles.sampling_pattern = 'TABULATED_SOBOL'
scene.cycles.use_light_tree = False
scene.view_settings.view_transform = 'Filmic'
bpy.context.view_layer.update()

# ---- added for rendering (the .blend has no active camera and no usable light): camera, sun
cam_auto = bpy.data.cameras.new('AutoCamera')
cam_auto.lens = 50.0
cam_auto.sensor_width = 36.0
cam_auto.clip_end = 1000.0
ob_auto_camera = bpy.data.objects.new('AutoCamera', cam_auto)
scene.collection.objects.link(ob_auto_camera)
ob_auto_camera.location = (2.60666, -4.15166, 2.2076)
ob_auto_camera.rotation_euler = (1.09748, -7.21219e-08, 0.694738)
scene.camera = ob_auto_camera
light_auto_sun = bpy.data.lights.new('AutoSun', 'SUN')
light_auto_sun.energy = 3.0
light_auto_sun.angle = 0.0523599
ob_auto_sun = bpy.data.objects.new('AutoSun', light_auto_sun)
scene.collection.objects.link(ob_auto_sun)
ob_auto_sun.rotation_euler = (0.872665, 0.174533, 0.523599)
bpy.context.view_layer.update()
